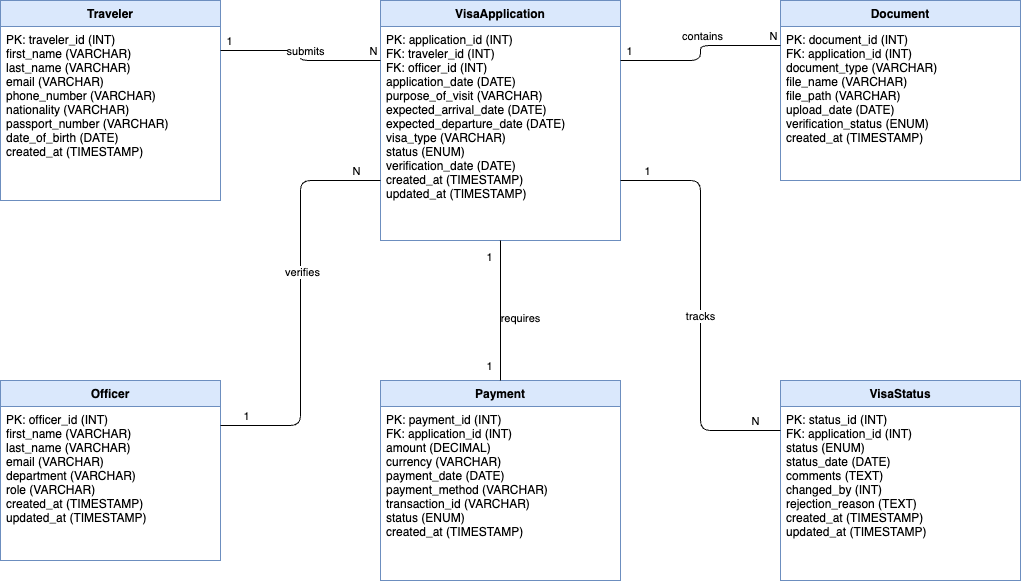

The diagram above was exported from draw.io. Its source (the exported page's mxGraphModel, read from the mxfile embedded in the PNG):
<mxGraphModel dx="227" dy="291" grid="1" gridSize="10" guides="1" tooltips="1" connect="1" arrows="1" fold="1" page="1" pageScale="1" pageWidth="1400" pageHeight="900" math="0" shadow="0">
  <root>
    <mxCell id="0" />
    <mxCell id="1" parent="0" />
    <mxCell id="entity1" value="Traveler" style="swimlane;fontStyle=1;align=center;verticalAlign=top;childLayout=stackLayout;horizontal=1;startSize=26;horizontalStack=0;resizeParent=1;resizeParentMax=0;resizeLast=0;collapsible=1;marginBottom=0;fillColor=#dae8fc;strokeColor=#6c8ebf;" parent="1" vertex="1">
      <mxGeometry x="100" y="100" width="220" height="200" as="geometry" />
    </mxCell>
    <mxCell id="entity1-attr" value="PK: traveler_id (INT)&#10;first_name (VARCHAR)&#10;last_name (VARCHAR)&#10;email (VARCHAR)&#10;phone_number (VARCHAR)&#10;nationality (VARCHAR)&#10;passport_number (VARCHAR)&#10;date_of_birth (DATE)&#10;created_at (TIMESTAMP)" style="text;strokeColor=none;fillColor=none;align=left;verticalAlign=top;spacingLeft=4;spacingRight=4;overflow=hidden;rotatable=0;points=[[0,0.5],[1,0.5]];portConstraint=eastwest;" parent="entity1" vertex="1">
      <mxGeometry y="26" width="220" height="174" as="geometry" />
    </mxCell>
    <mxCell id="entity2" value="VisaApplication" style="swimlane;fontStyle=1;align=center;verticalAlign=top;childLayout=stackLayout;horizontal=1;startSize=26;horizontalStack=0;resizeParent=1;resizeParentMax=0;resizeLast=0;collapsible=1;marginBottom=0;fillColor=#dae8fc;strokeColor=#6c8ebf;" parent="1" vertex="1">
      <mxGeometry x="480" y="100" width="240" height="240" as="geometry" />
    </mxCell>
    <mxCell id="entity2-attr" value="PK: application_id (INT)&#10;FK: traveler_id (INT)&#10;FK: officer_id (INT)&#10;application_date (DATE)&#10;purpose_of_visit (VARCHAR)&#10;expected_arrival_date (DATE)&#10;expected_departure_date (DATE)&#10;visa_type (VARCHAR)&#10;status (ENUM)&#10;verification_date (DATE)&#10;created_at (TIMESTAMP)&#10;updated_at (TIMESTAMP)" style="text;strokeColor=none;fillColor=none;align=left;verticalAlign=top;spacingLeft=4;spacingRight=4;overflow=hidden;rotatable=0;points=[[0,0.5],[1,0.5]];portConstraint=eastwest;" parent="entity2" vertex="1">
      <mxGeometry y="26" width="240" height="214" as="geometry" />
    </mxCell>
    <mxCell id="entity3" value="Document" style="swimlane;fontStyle=1;align=center;verticalAlign=top;childLayout=stackLayout;horizontal=1;startSize=26;horizontalStack=0;resizeParent=1;resizeParentMax=0;resizeLast=0;collapsible=1;marginBottom=0;fillColor=#dae8fc;strokeColor=#6c8ebf;" parent="1" vertex="1">
      <mxGeometry x="880" y="100" width="240" height="180" as="geometry" />
    </mxCell>
    <mxCell id="entity3-attr" value="PK: document_id (INT)&#10;FK: application_id (INT)&#10;document_type (VARCHAR)&#10;file_name (VARCHAR)&#10;file_path (VARCHAR)&#10;upload_date (DATE)&#10;verification_status (ENUM)&#10;created_at (TIMESTAMP)" style="text;strokeColor=none;fillColor=none;align=left;verticalAlign=top;spacingLeft=4;spacingRight=4;overflow=hidden;rotatable=0;points=[[0,0.5],[1,0.5]];portConstraint=eastwest;" parent="entity3" vertex="1">
      <mxGeometry y="26" width="240" height="154" as="geometry" />
    </mxCell>
    <mxCell id="entity4" value="Payment" style="swimlane;fontStyle=1;align=center;verticalAlign=top;childLayout=stackLayout;horizontal=1;startSize=26;horizontalStack=0;resizeParent=1;resizeParentMax=0;resizeLast=0;collapsible=1;marginBottom=0;fillColor=#dae8fc;strokeColor=#6c8ebf;" parent="1" vertex="1">
      <mxGeometry x="480" y="480" width="240" height="200" as="geometry" />
    </mxCell>
    <mxCell id="entity4-attr" value="PK: payment_id (INT)&#10;FK: application_id (INT)&#10;amount (DECIMAL)&#10;currency (VARCHAR)&#10;payment_date (DATE)&#10;payment_method (VARCHAR)&#10;transaction_id (VARCHAR)&#10;status (ENUM)&#10;created_at (TIMESTAMP)" style="text;strokeColor=none;fillColor=none;align=left;verticalAlign=top;spacingLeft=4;spacingRight=4;overflow=hidden;rotatable=0;points=[[0,0.5],[1,0.5]];portConstraint=eastwest;" parent="entity4" vertex="1">
      <mxGeometry y="26" width="240" height="174" as="geometry" />
    </mxCell>
    <mxCell id="entity5" value="Officer" style="swimlane;fontStyle=1;align=center;verticalAlign=top;childLayout=stackLayout;horizontal=1;startSize=26;horizontalStack=0;resizeParent=1;resizeParentMax=0;resizeLast=0;collapsible=1;marginBottom=0;fillColor=#dae8fc;strokeColor=#6c8ebf;" parent="1" vertex="1">
      <mxGeometry x="100" y="480" width="220" height="180" as="geometry" />
    </mxCell>
    <mxCell id="entity5-attr" value="PK: officer_id (INT)&#10;first_name (VARCHAR)&#10;last_name (VARCHAR)&#10;email (VARCHAR)&#10;department (VARCHAR)&#10;role (VARCHAR)&#10;created_at (TIMESTAMP)&#10;updated_at (TIMESTAMP)" style="text;strokeColor=none;fillColor=none;align=left;verticalAlign=top;spacingLeft=4;spacingRight=4;overflow=hidden;rotatable=0;points=[[0,0.5],[1,0.5]];portConstraint=eastwest;" parent="entity5" vertex="1">
      <mxGeometry y="26" width="220" height="154" as="geometry" />
    </mxCell>
    <mxCell id="entity6" value="VisaStatus" style="swimlane;fontStyle=1;align=center;verticalAlign=top;childLayout=stackLayout;horizontal=1;startSize=26;horizontalStack=0;resizeParent=1;resizeParentMax=0;resizeLast=0;collapsible=1;marginBottom=0;fillColor=#dae8fc;strokeColor=#6c8ebf;" parent="1" vertex="1">
      <mxGeometry x="880" y="480" width="240" height="200" as="geometry" />
    </mxCell>
    <mxCell id="entity6-attr" value="PK: status_id (INT)&#10;FK: application_id (INT)&#10;status (ENUM)&#10;status_date (DATE)&#10;comments (TEXT)&#10;changed_by (INT)&#10;rejection_reason (TEXT)&#10;created_at (TIMESTAMP)&#10;updated_at (TIMESTAMP)" style="text;strokeColor=none;fillColor=none;align=left;verticalAlign=top;spacingLeft=4;spacingRight=4;overflow=hidden;rotatable=0;points=[[0,0.5],[1,0.5]];portConstraint=eastwest;" parent="entity6" vertex="1">
      <mxGeometry y="26" width="240" height="174" as="geometry" />
    </mxCell>
    <mxCell id="rel1" value="" style="endArrow=none;html=1;edgeStyle=orthogonalEdgeStyle;exitX=1;exitY=0.25;exitDx=0;exitDy=0;entryX=0;entryY=0.25;entryDx=0;entryDy=0;" parent="1" source="entity1" target="entity2" edge="1">
      <mxGeometry relative="1" as="geometry" />
    </mxCell>
    <mxCell id="rel1-label1" value="1" style="edgeLabel;html=1;align=center;verticalAlign=middle;resizable=0;points=[];" parent="rel1" vertex="1" connectable="0">
      <mxGeometry x="-0.85" y="-1" relative="1" as="geometry">
        <mxPoint x="-5" y="-11" as="offset" />
      </mxGeometry>
    </mxCell>
    <mxCell id="rel1-label2" value="N" style="edgeLabel;html=1;align=center;verticalAlign=middle;resizable=0;points=[];" parent="rel1" vertex="1" connectable="0">
      <mxGeometry x="0.85" y="-1" relative="1" as="geometry">
        <mxPoint x="5" y="-11" as="offset" />
      </mxGeometry>
    </mxCell>
    <mxCell id="rel1-label3" value="submits" style="edgeLabel;html=1;align=center;verticalAlign=middle;resizable=0;points=[];" parent="rel1" vertex="1" connectable="0">
      <mxGeometry x="0.1" y="-1" relative="1" as="geometry">
        <mxPoint y="-11" as="offset" />
      </mxGeometry>
    </mxCell>
    <mxCell id="rel2" value="" style="endArrow=none;html=1;edgeStyle=orthogonalEdgeStyle;exitX=1;exitY=0.25;exitDx=0;exitDy=0;entryX=0;entryY=0.25;entryDx=0;entryDy=0;" parent="1" source="entity2" target="entity3" edge="1">
      <mxGeometry relative="1" as="geometry" />
    </mxCell>
    <mxCell id="rel2-label1" value="1" style="edgeLabel;html=1;align=center;verticalAlign=middle;resizable=0;points=[];" parent="rel2" vertex="1" connectable="0">
      <mxGeometry x="-0.85" y="-1" relative="1" as="geometry">
        <mxPoint x="-5" y="-11" as="offset" />
      </mxGeometry>
    </mxCell>
    <mxCell id="rel2-label2" value="N" style="edgeLabel;html=1;align=center;verticalAlign=middle;resizable=0;points=[];" parent="rel2" vertex="1" connectable="0">
      <mxGeometry x="0.85" y="-1" relative="1" as="geometry">
        <mxPoint x="5" y="-11" as="offset" />
      </mxGeometry>
    </mxCell>
    <mxCell id="rel2-label3" value="contains" style="edgeLabel;html=1;align=center;verticalAlign=middle;resizable=0;points=[];" parent="rel2" vertex="1" connectable="0">
      <mxGeometry x="0.1" y="-1" relative="1" as="geometry">
        <mxPoint y="-11" as="offset" />
      </mxGeometry>
    </mxCell>
    <mxCell id="rel3" value="" style="endArrow=none;html=1;edgeStyle=orthogonalEdgeStyle;exitX=0.5;exitY=1;exitDx=0;exitDy=0;entryX=0.5;entryY=0;entryDx=0;entryDy=0;" parent="1" source="entity2" target="entity4" edge="1">
      <mxGeometry relative="1" as="geometry" />
    </mxCell>
    <mxCell id="rel3-label1" value="1" style="edgeLabel;html=1;align=center;verticalAlign=middle;resizable=0;points=[];" parent="rel3" vertex="1" connectable="0">
      <mxGeometry x="-0.85" y="-1" relative="1" as="geometry">
        <mxPoint x="-11" y="5" as="offset" />
      </mxGeometry>
    </mxCell>
    <mxCell id="rel3-label2" value="1" style="edgeLabel;html=1;align=center;verticalAlign=middle;resizable=0;points=[];" parent="rel3" vertex="1" connectable="0">
      <mxGeometry x="0.85" y="-1" relative="1" as="geometry">
        <mxPoint x="-11" y="-5" as="offset" />
      </mxGeometry>
    </mxCell>
    <mxCell id="rel3-label3" value="requires" style="edgeLabel;html=1;align=center;verticalAlign=middle;resizable=0;points=[];" parent="rel3" vertex="1" connectable="0">
      <mxGeometry x="0.1" y="-1" relative="1" as="geometry">
        <mxPoint x="20" as="offset" />
      </mxGeometry>
    </mxCell>
    <mxCell id="rel4" value="" style="endArrow=none;html=1;edgeStyle=orthogonalEdgeStyle;exitX=1;exitY=0.25;exitDx=0;exitDy=0;entryX=0;entryY=0.75;entryDx=0;entryDy=0;" parent="1" source="entity5" target="entity2" edge="1">
      <mxGeometry relative="1" as="geometry" />
    </mxCell>
    <mxCell id="rel4-label1" value="1" style="edgeLabel;html=1;align=center;verticalAlign=middle;resizable=0;points=[];" parent="rel4" vertex="1" connectable="0">
      <mxGeometry x="-0.85" y="-1" relative="1" as="geometry">
        <mxPoint x="-5" y="-11" as="offset" />
      </mxGeometry>
    </mxCell>
    <mxCell id="rel4-label2" value="N" style="edgeLabel;html=1;align=center;verticalAlign=middle;resizable=0;points=[];" parent="rel4" vertex="1" connectable="0">
      <mxGeometry x="0.85" y="-1" relative="1" as="geometry">
        <mxPoint x="5" y="-11" as="offset" />
      </mxGeometry>
    </mxCell>
    <mxCell id="rel4-label3" value="verifies" style="edgeLabel;html=1;align=center;verticalAlign=middle;resizable=0;points=[];" parent="rel4" vertex="1" connectable="0">
      <mxGeometry x="0.1" y="-1" relative="1" as="geometry">
        <mxPoint y="-11" as="offset" />
      </mxGeometry>
    </mxCell>
    <mxCell id="rel5" value="" style="endArrow=none;html=1;edgeStyle=orthogonalEdgeStyle;exitX=1;exitY=0.75;exitDx=0;exitDy=0;entryX=0;entryY=0.25;entryDx=0;entryDy=0;" parent="1" source="entity2" target="entity6" edge="1">
      <mxGeometry relative="1" as="geometry" />
    </mxCell>
    <mxCell id="rel5-label1" value="1" style="edgeLabel;html=1;align=center;verticalAlign=middle;resizable=0;points=[];" parent="rel5" vertex="1" connectable="0">
      <mxGeometry x="-0.85" y="-1" relative="1" as="geometry">
        <mxPoint x="-5" y="-11" as="offset" />
      </mxGeometry>
    </mxCell>
    <mxCell id="rel5-label2" value="N" style="edgeLabel;html=1;align=center;verticalAlign=middle;resizable=0;points=[];" parent="rel5" vertex="1" connectable="0">
      <mxGeometry x="0.85" y="-1" relative="1" as="geometry">
        <mxPoint x="5" y="-11" as="offset" />
      </mxGeometry>
    </mxCell>
    <mxCell id="rel5-label3" value="tracks" style="edgeLabel;html=1;align=center;verticalAlign=middle;resizable=0;points=[];" parent="rel5" vertex="1" connectable="0">
      <mxGeometry x="0.1" y="-1" relative="1" as="geometry">
        <mxPoint y="-11" as="offset" />
      </mxGeometry>
    </mxCell>
  </root>
</mxGraphModel>